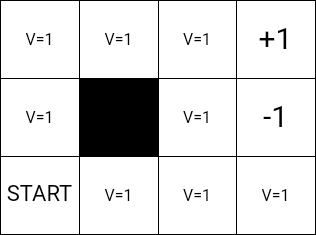

The diagram above was exported from draw.io. Its source (the exported page's mxGraphModel, read from the mxfile embedded in the PNG):
<mxGraphModel dx="1914" dy="1041" grid="0" gridSize="10" guides="1" tooltips="1" connect="1" arrows="1" fold="1" page="0" pageScale="1" pageWidth="827" pageHeight="1169" math="0" shadow="0">
  <root>
    <mxCell id="0" />
    <mxCell id="1" parent="0" />
    <mxCell id="xwVwLBanIte8WJClu0Cc-24" value="" style="shape=table;startSize=0;container=1;collapsible=0;childLayout=tableLayout;fontSize=16;" parent="1" vertex="1">
      <mxGeometry x="-665" y="-384" width="315" height="234" as="geometry" />
    </mxCell>
    <mxCell id="xwVwLBanIte8WJClu0Cc-25" value="" style="shape=tableRow;horizontal=0;startSize=0;swimlaneHead=0;swimlaneBody=0;strokeColor=inherit;top=0;left=0;bottom=0;right=0;collapsible=0;dropTarget=0;fillColor=none;points=[[0,0.5],[1,0.5]];portConstraint=eastwest;fontSize=16;" parent="xwVwLBanIte8WJClu0Cc-24" vertex="1">
      <mxGeometry width="315" height="78" as="geometry" />
    </mxCell>
    <mxCell id="xwVwLBanIte8WJClu0Cc-26" value="V=1" style="shape=partialRectangle;html=1;whiteSpace=wrap;connectable=0;strokeColor=inherit;overflow=hidden;fillColor=none;top=0;left=0;bottom=0;right=0;pointerEvents=1;fontSize=16;" parent="xwVwLBanIte8WJClu0Cc-25" vertex="1">
      <mxGeometry width="79" height="78" as="geometry">
        <mxRectangle width="79" height="78" as="alternateBounds" />
      </mxGeometry>
    </mxCell>
    <mxCell id="xwVwLBanIte8WJClu0Cc-27" value="V=1" style="shape=partialRectangle;html=1;whiteSpace=wrap;connectable=0;strokeColor=inherit;overflow=hidden;fillColor=none;top=0;left=0;bottom=0;right=0;pointerEvents=1;fontSize=16;" parent="xwVwLBanIte8WJClu0Cc-25" vertex="1">
      <mxGeometry x="79" width="79" height="78" as="geometry">
        <mxRectangle width="79" height="78" as="alternateBounds" />
      </mxGeometry>
    </mxCell>
    <mxCell id="xwVwLBanIte8WJClu0Cc-28" value="V=1" style="shape=partialRectangle;html=1;whiteSpace=wrap;connectable=0;strokeColor=inherit;overflow=hidden;fillColor=none;top=0;left=0;bottom=0;right=0;pointerEvents=1;fontSize=16;" parent="xwVwLBanIte8WJClu0Cc-25" vertex="1">
      <mxGeometry x="158" width="78" height="78" as="geometry">
        <mxRectangle width="78" height="78" as="alternateBounds" />
      </mxGeometry>
    </mxCell>
    <mxCell id="xwVwLBanIte8WJClu0Cc-29" value="&lt;font style=&quot;font-size: 30px;&quot;&gt;+1&lt;/font&gt;" style="shape=partialRectangle;html=1;whiteSpace=wrap;connectable=0;strokeColor=inherit;overflow=hidden;fillColor=none;top=0;left=0;bottom=0;right=0;pointerEvents=1;fontSize=16;" parent="xwVwLBanIte8WJClu0Cc-25" vertex="1">
      <mxGeometry x="236" width="79" height="78" as="geometry">
        <mxRectangle width="79" height="78" as="alternateBounds" />
      </mxGeometry>
    </mxCell>
    <mxCell id="xwVwLBanIte8WJClu0Cc-30" value="" style="shape=tableRow;horizontal=0;startSize=0;swimlaneHead=0;swimlaneBody=0;strokeColor=inherit;top=0;left=0;bottom=0;right=0;collapsible=0;dropTarget=0;fillColor=none;points=[[0,0.5],[1,0.5]];portConstraint=eastwest;fontSize=16;" parent="xwVwLBanIte8WJClu0Cc-24" vertex="1">
      <mxGeometry y="78" width="315" height="78" as="geometry" />
    </mxCell>
    <mxCell id="xwVwLBanIte8WJClu0Cc-31" value="V=1" style="shape=partialRectangle;html=1;whiteSpace=wrap;connectable=0;strokeColor=inherit;overflow=hidden;fillColor=none;top=0;left=0;bottom=0;right=0;pointerEvents=1;fontSize=16;" parent="xwVwLBanIte8WJClu0Cc-30" vertex="1">
      <mxGeometry width="79" height="78" as="geometry">
        <mxRectangle width="79" height="78" as="alternateBounds" />
      </mxGeometry>
    </mxCell>
    <mxCell id="xwVwLBanIte8WJClu0Cc-32" value="" style="shape=partialRectangle;html=1;whiteSpace=wrap;connectable=0;strokeColor=inherit;overflow=hidden;fillColor=#000000;top=0;left=0;bottom=0;right=0;pointerEvents=1;fontSize=16;" parent="xwVwLBanIte8WJClu0Cc-30" vertex="1">
      <mxGeometry x="79" width="79" height="78" as="geometry">
        <mxRectangle width="79" height="78" as="alternateBounds" />
      </mxGeometry>
    </mxCell>
    <mxCell id="xwVwLBanIte8WJClu0Cc-33" value="V=1" style="shape=partialRectangle;html=1;whiteSpace=wrap;connectable=0;strokeColor=inherit;overflow=hidden;fillColor=none;top=0;left=0;bottom=0;right=0;pointerEvents=1;fontSize=16;" parent="xwVwLBanIte8WJClu0Cc-30" vertex="1">
      <mxGeometry x="158" width="78" height="78" as="geometry">
        <mxRectangle width="78" height="78" as="alternateBounds" />
      </mxGeometry>
    </mxCell>
    <mxCell id="xwVwLBanIte8WJClu0Cc-34" value="&lt;font style=&quot;font-size: 30px;&quot;&gt;-1&lt;/font&gt;" style="shape=partialRectangle;html=1;whiteSpace=wrap;connectable=0;strokeColor=inherit;overflow=hidden;fillColor=none;top=0;left=0;bottom=0;right=0;pointerEvents=1;fontSize=16;" parent="xwVwLBanIte8WJClu0Cc-30" vertex="1">
      <mxGeometry x="236" width="79" height="78" as="geometry">
        <mxRectangle width="79" height="78" as="alternateBounds" />
      </mxGeometry>
    </mxCell>
    <mxCell id="xwVwLBanIte8WJClu0Cc-35" value="" style="shape=tableRow;horizontal=0;startSize=0;swimlaneHead=0;swimlaneBody=0;strokeColor=inherit;top=0;left=0;bottom=0;right=0;collapsible=0;dropTarget=0;fillColor=none;points=[[0,0.5],[1,0.5]];portConstraint=eastwest;fontSize=16;" parent="xwVwLBanIte8WJClu0Cc-24" vertex="1">
      <mxGeometry y="156" width="315" height="78" as="geometry" />
    </mxCell>
    <mxCell id="xwVwLBanIte8WJClu0Cc-36" value="&lt;font style=&quot;font-size: 22px;&quot;&gt;START&lt;/font&gt;" style="shape=partialRectangle;html=1;whiteSpace=wrap;connectable=0;strokeColor=inherit;overflow=hidden;fillColor=none;top=0;left=0;bottom=0;right=0;pointerEvents=1;fontSize=16;" parent="xwVwLBanIte8WJClu0Cc-35" vertex="1">
      <mxGeometry width="79" height="78" as="geometry">
        <mxRectangle width="79" height="78" as="alternateBounds" />
      </mxGeometry>
    </mxCell>
    <mxCell id="xwVwLBanIte8WJClu0Cc-37" value="V=1" style="shape=partialRectangle;html=1;whiteSpace=wrap;connectable=0;strokeColor=inherit;overflow=hidden;fillColor=none;top=0;left=0;bottom=0;right=0;pointerEvents=1;fontSize=16;" parent="xwVwLBanIte8WJClu0Cc-35" vertex="1">
      <mxGeometry x="79" width="79" height="78" as="geometry">
        <mxRectangle width="79" height="78" as="alternateBounds" />
      </mxGeometry>
    </mxCell>
    <mxCell id="xwVwLBanIte8WJClu0Cc-38" value="V=1" style="shape=partialRectangle;html=1;whiteSpace=wrap;connectable=0;strokeColor=inherit;overflow=hidden;fillColor=none;top=0;left=0;bottom=0;right=0;pointerEvents=1;fontSize=16;" parent="xwVwLBanIte8WJClu0Cc-35" vertex="1">
      <mxGeometry x="158" width="78" height="78" as="geometry">
        <mxRectangle width="78" height="78" as="alternateBounds" />
      </mxGeometry>
    </mxCell>
    <mxCell id="xwVwLBanIte8WJClu0Cc-39" value="V=1" style="shape=partialRectangle;html=1;whiteSpace=wrap;connectable=0;strokeColor=inherit;overflow=hidden;fillColor=none;top=0;left=0;bottom=0;right=0;pointerEvents=1;fontSize=16;" parent="xwVwLBanIte8WJClu0Cc-35" vertex="1">
      <mxGeometry x="236" width="79" height="78" as="geometry">
        <mxRectangle width="79" height="78" as="alternateBounds" />
      </mxGeometry>
    </mxCell>
  </root>
</mxGraphModel>